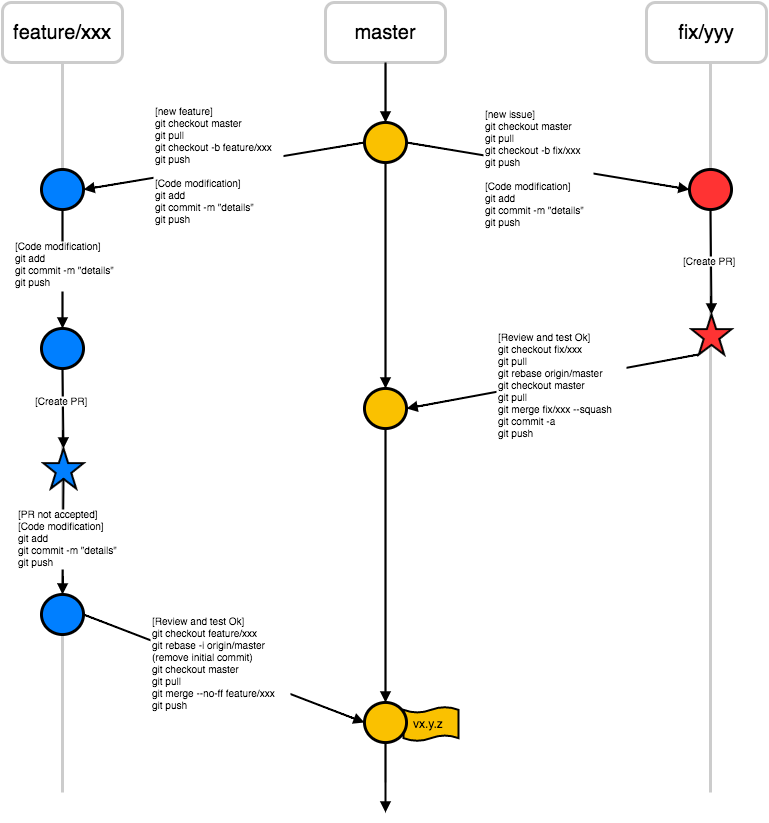

The diagram above was exported from draw.io. Its source (the exported page's mxGraphModel, read from the mxfile embedded in the PNG):
<mxGraphModel dx="1194" dy="801" grid="1" gridSize="10" guides="1" tooltips="1" connect="1" arrows="1" fold="1" page="1" pageScale="1" pageWidth="850" pageHeight="1100" background="#ffffff" math="0" shadow="0">
  <root>
    <mxCell id="0" />
    <mxCell id="1" parent="0" />
    <mxCell id="2" value="" style="strokeWidth=2;html=1;shape=mxgraph.flowchart.paper_tape;whiteSpace=wrap;labelBackgroundColor=#ffffff;fillColor=#FAC100;fontSize=20;fontColor=#000000;align=center;" vertex="1" parent="1">
      <mxGeometry x="450" y="744" width="55" height="35" as="geometry" />
    </mxCell>
    <mxCell id="3" value="feature/xxx" style="rounded=1;whiteSpace=wrap;html=1;labelBackgroundColor=#ffffff;strokeColor=#CCCCCC;strokeWidth=3;fillColor=none;fontSize=20;fontColor=#000000;align=center;" vertex="1" parent="1">
      <mxGeometry x="49" y="40" width="120" height="60" as="geometry" />
    </mxCell>
    <mxCell id="4" value="master" style="rounded=1;whiteSpace=wrap;html=1;labelBackgroundColor=#ffffff;strokeColor=#CCCCCC;strokeWidth=3;fillColor=none;fontSize=20;fontColor=#000000;align=center;" vertex="1" parent="1">
      <mxGeometry x="372" y="40" width="120" height="60" as="geometry" />
    </mxCell>
    <mxCell id="5" value="fix/yyy" style="rounded=1;whiteSpace=wrap;html=1;labelBackgroundColor=#ffffff;strokeColor=#CCCCCC;strokeWidth=3;fillColor=none;fontSize=20;fontColor=#000000;align=center;" vertex="1" parent="1">
      <mxGeometry x="693" y="40" width="120" height="60" as="geometry" />
    </mxCell>
    <mxCell id="6" value="" style="line;direction=south;html=1;labelBackgroundColor=#ffffff;strokeColor=#CCCCCC;strokeWidth=3;fillColor=none;fontSize=20;fontColor=#000000;align=center;" vertex="1" parent="1">
      <mxGeometry x="104" y="100" width="10" height="730" as="geometry" />
    </mxCell>
    <mxCell id="7" value="" style="line;direction=south;html=1;labelBackgroundColor=#ffffff;strokeColor=#CCCCCC;strokeWidth=3;fillColor=none;fontSize=20;fontColor=#000000;align=center;" vertex="1" parent="1">
      <mxGeometry x="427" y="100" width="10" height="720" as="geometry" />
    </mxCell>
    <mxCell id="8" value="" style="line;direction=south;html=1;labelBackgroundColor=#ffffff;strokeColor=#CCCCCC;strokeWidth=3;fillColor=none;fontSize=20;fontColor=#000000;align=center;" vertex="1" parent="1">
      <mxGeometry x="752" y="100" width="10" height="730" as="geometry" />
    </mxCell>
    <mxCell id="9" value="" style="ellipse;whiteSpace=wrap;html=1;labelBackgroundColor=#ffffff;strokeColor=#000000;strokeWidth=3;fillColor=#FF3333;fontSize=20;fontColor=#000000;align=center;" vertex="1" parent="1">
      <mxGeometry x="736" y="207" width="42" height="40" as="geometry" />
    </mxCell>
    <mxCell id="10" value="" style="verticalLabelPosition=bottom;verticalAlign=top;html=1;strokeWidth=2;shape=mxgraph.basic.star;labelBackgroundColor=#ffffff;fillColor=#FF3333;fontSize=20;fontColor=#000000;align=center;strokeColor=#000000;" vertex="1" parent="1">
      <mxGeometry x="738" y="352" width="40" height="40" as="geometry" />
    </mxCell>
    <mxCell id="11" value="" style="ellipse;whiteSpace=wrap;html=1;labelBackgroundColor=#ffffff;strokeColor=#000000;strokeWidth=3;fillColor=#FAC100;fontSize=20;fontColor=#000000;align=center;" vertex="1" parent="1">
      <mxGeometry x="411" y="160" width="42" height="40" as="geometry" />
    </mxCell>
    <mxCell id="12" value="" style="endArrow=none;html=1;labelBackgroundColor=#ffffff;strokeColor=#000000;strokeWidth=2;fontSize=20;fontColor=#000000;align=center;entryX=1;entryY=0.5;exitX=0;exitY=0.5;startArrow=block;startFill=1;" edge="1" source="9" target="11" parent="1">
      <mxGeometry x="453" y="180" width="50" height="50" as="geometry">
        <mxPoint x="524" y="250" as="sourcePoint" />
        <mxPoint x="574" y="200" as="targetPoint" />
      </mxGeometry>
    </mxCell>
    <mxCell id="13" value="" style="endArrow=none;html=1;labelBackgroundColor=#ffffff;strokeColor=#000000;strokeWidth=2;fontSize=20;fontColor=#000000;align=center;entryX=0.5;entryY=1;exitX=0.5;exitY=0;startArrow=block;startFill=1;exitPerimeter=0;" edge="1" source="10" target="9" parent="1">
      <mxGeometry x="561" y="190" width="50" height="50" as="geometry">
        <mxPoint x="746" y="237" as="sourcePoint" />
        <mxPoint x="561" y="190" as="targetPoint" />
      </mxGeometry>
    </mxCell>
    <mxCell id="14" value="" style="ellipse;whiteSpace=wrap;html=1;labelBackgroundColor=#ffffff;strokeColor=#000000;strokeWidth=3;fillColor=#FAC100;fontSize=20;fontColor=#000000;align=center;" vertex="1" parent="1">
      <mxGeometry x="411" y="426" width="42" height="40" as="geometry" />
    </mxCell>
    <mxCell id="15" value="" style="endArrow=none;html=1;labelBackgroundColor=#ffffff;strokeColor=#000000;strokeWidth=2;fontSize=20;fontColor=#000000;align=center;entryX=0.185;entryY=1;exitX=1;exitY=0.5;startArrow=block;startFill=1;entryPerimeter=0;" edge="1" source="14" target="10" parent="1">
      <mxGeometry x="463" y="226" width="50" height="50" as="geometry">
        <mxPoint x="648" y="273" as="sourcePoint" />
        <mxPoint x="463" y="226" as="targetPoint" />
      </mxGeometry>
    </mxCell>
    <mxCell id="16" value="&lt;div&gt;&lt;span&gt;[new issue]&lt;/span&gt;&lt;/div&gt;&lt;div&gt;&lt;span&gt;git checkout master&lt;/span&gt;&lt;/div&gt;&lt;div&gt;git pull&lt;br&gt;&lt;/div&gt;&lt;div&gt;&lt;div&gt;git checkout -b fix/xxx&lt;/div&gt;&lt;div&gt;git push&lt;/div&gt;&lt;/div&gt;&lt;div&gt;&lt;br&gt;&lt;/div&gt;&lt;div&gt;&lt;div&gt;[Code modification]&lt;/div&gt;&lt;div&gt;git add&lt;/div&gt;&lt;div&gt;&lt;div&gt;git commit -m &quot;details&quot;&lt;/div&gt;&lt;div&gt;git push&lt;/div&gt;&lt;/div&gt;&lt;/div&gt;" style="text;html=1;resizable=0;points=[];autosize=1;align=left;verticalAlign=top;spacingTop=-8;fontSize=10;fontColor=#000000;fillColor=#ffffff;" vertex="1" parent="1">
      <mxGeometry x="530" y="147" width="110" height="120" as="geometry" />
    </mxCell>
    <mxCell id="17" value="&lt;div&gt;[Create PR]&lt;/div&gt;" style="text;html=1;resizable=0;points=[];autosize=1;align=left;verticalAlign=top;spacingTop=-8;fontSize=10;fontColor=#000000;fillColor=#ffffff;" vertex="1" parent="1">
      <mxGeometry x="728" y="294" width="70" height="10" as="geometry" />
    </mxCell>
    <mxCell id="18" value="&lt;div&gt;&lt;span&gt;[Review and test Ok]&lt;/span&gt;&lt;/div&gt;&lt;div&gt;&lt;div&gt;git checkout fix/xxx&lt;/div&gt;&lt;div&gt;git pull&lt;/div&gt;&lt;div&gt;git rebase origin/master&lt;/div&gt;&lt;div&gt;git checkout master&lt;/div&gt;&lt;div&gt;git pull&lt;/div&gt;&lt;div&gt;git merge fix/xxx --squash&lt;/div&gt;&lt;div&gt;git commit -a&lt;/div&gt;&lt;div&gt;git push&lt;/div&gt;&lt;/div&gt;" style="text;html=1;resizable=0;points=[];autosize=1;align=left;verticalAlign=top;spacingTop=-8;fontSize=10;fontColor=#000000;fillColor=#ffffff;" vertex="1" parent="1">
      <mxGeometry x="543" y="370" width="130" height="110" as="geometry" />
    </mxCell>
    <mxCell id="19" value="" style="ellipse;whiteSpace=wrap;html=1;labelBackgroundColor=#ffffff;strokeColor=#000000;strokeWidth=3;fillColor=#007FFF;fontSize=20;fontColor=#000000;align=center;" vertex="1" parent="1">
      <mxGeometry x="88" y="366" width="42" height="40" as="geometry" />
    </mxCell>
    <mxCell id="20" value="" style="verticalLabelPosition=bottom;verticalAlign=top;html=1;strokeWidth=2;shape=mxgraph.basic.star;labelBackgroundColor=#ffffff;fillColor=#007FFF;fontSize=20;fontColor=#000000;align=center;strokeColor=#000000;" vertex="1" parent="1">
      <mxGeometry x="90" y="486" width="40" height="40" as="geometry" />
    </mxCell>
    <mxCell id="21" value="" style="endArrow=none;html=1;labelBackgroundColor=#ffffff;strokeColor=#000000;strokeWidth=2;fontSize=20;fontColor=#000000;align=center;entryX=0.5;entryY=1;exitX=0.5;exitY=0;startArrow=block;startFill=1;exitPerimeter=0;" edge="1" source="20" target="19" parent="1">
      <mxGeometry x="-87" y="330" width="50" height="50" as="geometry">
        <mxPoint x="98" y="377" as="sourcePoint" />
        <mxPoint x="-87" y="330" as="targetPoint" />
      </mxGeometry>
    </mxCell>
    <mxCell id="22" value="&lt;div&gt;[Create PR]&lt;/div&gt;" style="text;html=1;resizable=0;points=[];autosize=1;align=left;verticalAlign=top;spacingTop=-8;fontSize=10;fontColor=#000000;fillColor=#ffffff;" vertex="1" parent="1">
      <mxGeometry x="80" y="434" width="70" height="10" as="geometry" />
    </mxCell>
    <mxCell id="23" value="" style="ellipse;whiteSpace=wrap;html=1;labelBackgroundColor=#ffffff;strokeColor=#000000;strokeWidth=3;fillColor=#007FFF;fontSize=20;fontColor=#000000;align=center;" vertex="1" parent="1">
      <mxGeometry x="88" y="207" width="42" height="40" as="geometry" />
    </mxCell>
    <mxCell id="24" value="" style="ellipse;whiteSpace=wrap;html=1;labelBackgroundColor=#ffffff;strokeColor=#000000;strokeWidth=3;fillColor=#007FFF;fontSize=20;fontColor=#000000;align=center;" vertex="1" parent="1">
      <mxGeometry x="88" y="632" width="42" height="40" as="geometry" />
    </mxCell>
    <mxCell id="25" value="" style="ellipse;whiteSpace=wrap;html=1;labelBackgroundColor=#ffffff;strokeColor=#000000;strokeWidth=3;fillColor=#FAC100;fontSize=20;fontColor=#000000;align=center;" vertex="1" parent="1">
      <mxGeometry x="411" y="740" width="42" height="40" as="geometry" />
    </mxCell>
    <mxCell id="26" value="" style="endArrow=none;html=1;labelBackgroundColor=#ffffff;strokeColor=#000000;strokeWidth=2;fontSize=20;fontColor=#000000;align=center;entryX=0.5;entryY=1;exitX=0.5;exitY=0;startArrow=block;startFill=1;" edge="1" source="19" target="23" parent="1">
      <mxGeometry x="-87" y="183" width="50" height="50" as="geometry">
        <mxPoint x="110" y="339" as="sourcePoint" />
        <mxPoint x="109" y="259" as="targetPoint" />
      </mxGeometry>
    </mxCell>
    <mxCell id="27" value="" style="endArrow=none;html=1;labelBackgroundColor=#ffffff;strokeColor=#000000;strokeWidth=2;fontSize=20;fontColor=#000000;align=center;entryX=0.5;entryY=0.76;exitX=0.5;exitY=0;startArrow=block;startFill=1;entryPerimeter=0;" edge="1" source="24" target="20" parent="1">
      <mxGeometry x="-46" y="450" width="50" height="50" as="geometry">
        <mxPoint x="151" y="606" as="sourcePoint" />
        <mxPoint x="150" y="526" as="targetPoint" />
      </mxGeometry>
    </mxCell>
    <mxCell id="28" value="" style="endArrow=none;html=1;labelBackgroundColor=#ffffff;strokeColor=#000000;strokeWidth=2;fontSize=20;fontColor=#000000;align=center;entryX=1;entryY=0.5;exitX=0;exitY=0.5;startArrow=block;startFill=1;" edge="1" source="25" target="24" parent="1">
      <mxGeometry x="144" y="594" width="50" height="50" as="geometry">
        <mxPoint x="341" y="750" as="sourcePoint" />
        <mxPoint x="340" y="670" as="targetPoint" />
      </mxGeometry>
    </mxCell>
    <mxCell id="29" value="" style="endArrow=none;html=1;labelBackgroundColor=#ffffff;strokeColor=#000000;strokeWidth=2;fontSize=20;fontColor=#000000;align=center;entryX=0;entryY=0.5;exitX=1;exitY=0.5;startArrow=block;startFill=1;" edge="1" source="23" target="11" parent="1">
      <mxGeometry x="154" y="75" width="50" height="50" as="geometry">
        <mxPoint x="351" y="231" as="sourcePoint" />
        <mxPoint x="350" y="151" as="targetPoint" />
      </mxGeometry>
    </mxCell>
    <mxCell id="30" value="&lt;div&gt;&lt;span&gt;[new feature]&lt;/span&gt;&lt;/div&gt;&lt;div&gt;&lt;span&gt;git checkout master&lt;/span&gt;&lt;/div&gt;&lt;div&gt;git pull&lt;br&gt;&lt;/div&gt;&lt;div&gt;&lt;div&gt;git checkout -b feature/xxx&lt;/div&gt;&lt;div&gt;git push&lt;/div&gt;&lt;/div&gt;&lt;div&gt;&lt;br&gt;&lt;/div&gt;&lt;div&gt;&lt;div&gt;[Code modification]&lt;/div&gt;&lt;div&gt;git add&lt;/div&gt;&lt;div&gt;&lt;div&gt;git commit -m &quot;details&quot;&lt;/div&gt;&lt;div&gt;git push&lt;/div&gt;&lt;/div&gt;&lt;/div&gt;" style="text;html=1;resizable=0;points=[];autosize=1;align=left;verticalAlign=top;spacingTop=-8;fontSize=10;fontColor=#000000;fillColor=#ffffff;" vertex="1" parent="1">
      <mxGeometry x="200" y="144" width="130" height="120" as="geometry" />
    </mxCell>
    <mxCell id="31" value="&lt;div&gt;[Code modification]&lt;/div&gt;&lt;div&gt;git add&lt;/div&gt;&lt;div&gt;&lt;div&gt;git commit -m &quot;details&quot;&lt;/div&gt;&lt;div&gt;git push&lt;/div&gt;&lt;/div&gt;" style="text;html=1;resizable=0;points=[];autosize=1;align=left;verticalAlign=top;spacingTop=-8;fontSize=10;fontColor=#000000;fillColor=#ffffff;" vertex="1" parent="1">
      <mxGeometry x="60" y="279" width="110" height="50" as="geometry" />
    </mxCell>
    <mxCell id="32" value="&lt;div&gt;[PR not accepted]&lt;/div&gt;&lt;div&gt;[Code modification]&lt;/div&gt;&lt;div&gt;git add&lt;/div&gt;&lt;div&gt;&lt;div&gt;git commit -m &quot;details&quot;&lt;/div&gt;&lt;div&gt;git push&lt;/div&gt;&lt;/div&gt;" style="text;html=1;resizable=0;points=[];autosize=1;align=left;verticalAlign=top;spacingTop=-8;fontSize=10;fontColor=#000000;fillColor=#ffffff;" vertex="1" parent="1">
      <mxGeometry x="63" y="547" width="110" height="60" as="geometry" />
    </mxCell>
    <mxCell id="33" value="" style="endArrow=none;html=1;labelBackgroundColor=#ffffff;strokeColor=#000000;strokeWidth=2;fontSize=20;fontColor=#000000;align=center;entryX=0.5;entryY=1;exitX=0.5;exitY=0;startArrow=block;startFill=1;" edge="1" source="11" target="4" parent="1">
      <mxGeometry x="164" y="85" width="50" height="50" as="geometry">
        <mxPoint x="140" y="237" as="sourcePoint" />
        <mxPoint x="421" y="190" as="targetPoint" />
      </mxGeometry>
    </mxCell>
    <mxCell id="34" value="" style="endArrow=none;html=1;labelBackgroundColor=#ffffff;strokeColor=#000000;strokeWidth=2;fontSize=20;fontColor=#000000;align=center;entryX=0.5;entryY=1;exitX=0.5;exitY=0;startArrow=block;startFill=1;" edge="1" source="14" target="11" parent="1">
      <mxGeometry x="192" y="275" width="50" height="50" as="geometry">
        <mxPoint x="460" y="350" as="sourcePoint" />
        <mxPoint x="460" y="290" as="targetPoint" />
      </mxGeometry>
    </mxCell>
    <mxCell id="35" value="" style="endArrow=none;html=1;labelBackgroundColor=#ffffff;strokeColor=#000000;strokeWidth=2;fontSize=20;fontColor=#000000;align=center;entryX=0.5;entryY=1;exitX=0.5;exitY=0;startArrow=block;startFill=1;" edge="1" source="25" target="14" parent="1">
      <mxGeometry x="185" y="545" width="50" height="50" as="geometry">
        <mxPoint x="453" y="620" as="sourcePoint" />
        <mxPoint x="453" y="560" as="targetPoint" />
      </mxGeometry>
    </mxCell>
    <mxCell id="36" value="" style="endArrow=none;html=1;labelBackgroundColor=#ffffff;strokeColor=#000000;strokeWidth=2;fontSize=20;fontColor=#000000;align=center;entryX=0.5;entryY=1;exitX=0.5;exitY=0;startArrow=block;startFill=1;" edge="1" target="25" parent="1">
      <mxGeometry x="164" y="775" width="50" height="50" as="geometry">
        <mxPoint x="432" y="850" as="sourcePoint" />
        <mxPoint x="432" y="790" as="targetPoint" />
      </mxGeometry>
    </mxCell>
    <mxCell id="37" value="&lt;div&gt;&lt;span&gt;[Review and test Ok]&lt;/span&gt;&lt;/div&gt;&lt;div&gt;&lt;div&gt;git checkout feature/xxx&lt;/div&gt;&lt;div&gt;git rebase -i origin/master&lt;/div&gt;&lt;div&gt;(remove initial commit)&lt;/div&gt;&lt;div&gt;git checkout master&lt;/div&gt;&lt;div&gt;git pull&lt;/div&gt;&lt;div&gt;git merge --no-ff feature/xxx&lt;/div&gt;&lt;div&gt;git push&lt;/div&gt;&lt;/div&gt;" style="text;html=1;resizable=0;points=[];autosize=1;align=left;verticalAlign=top;spacingTop=-8;fontSize=10;fontColor=#000000;fillColor=#ffffff;" vertex="1" parent="1">
      <mxGeometry x="197" y="654" width="140" height="90" as="geometry" />
    </mxCell>
    <mxCell id="38" value="vx.y.z" style="text;html=1;resizable=0;points=[];autosize=1;align=left;verticalAlign=top;spacingTop=-4;fontSize=12;fontColor=#000000;" vertex="1" parent="1">
      <mxGeometry x="458" y="752" width="50" height="20" as="geometry" />
    </mxCell>
  </root>
</mxGraphModel>